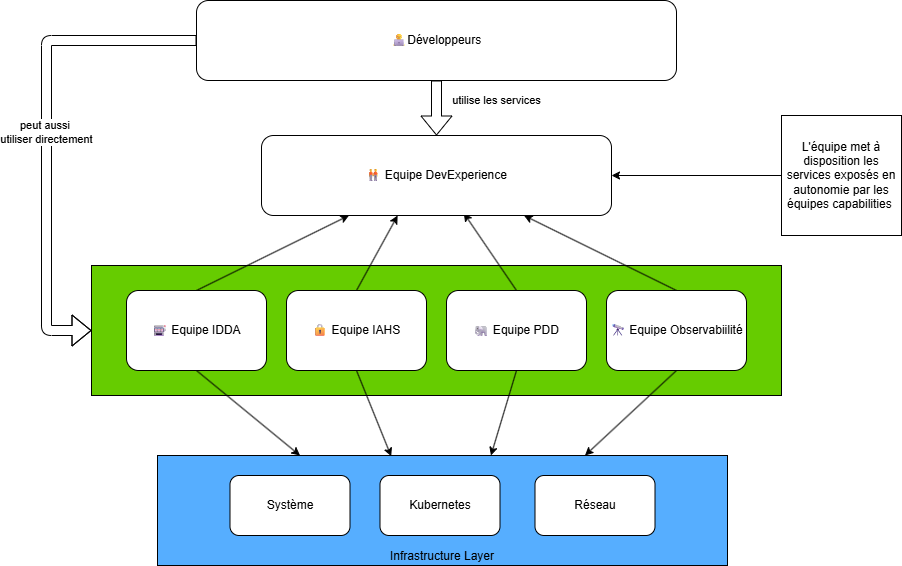

The diagram above was exported from draw.io. Its source (the exported page's mxGraphModel, read from the mxfile embedded in the PNG):
<mxGraphModel dx="1934" dy="837" grid="1" gridSize="10" guides="1" tooltips="1" connect="1" arrows="1" fold="1" page="1" pageScale="1" pageWidth="850" pageHeight="1100" background="#ffffff" math="0" shadow="0">
  <root>
    <mxCell id="0" />
    <mxCell id="1" parent="0" />
    <mxCell id="35" value="" style="rounded=0;whiteSpace=wrap;html=1;fillColor=#66CC00;strokeColor=#000000;" parent="1" vertex="1">
      <mxGeometry x="15" y="305" width="690" height="130" as="geometry" />
    </mxCell>
    <mxCell id="14" value="utilise les services" style="edgeStyle=none;html=1;shape=flexArrow;" parent="1" edge="1">
      <mxGeometry x="-0.2727" y="60" relative="1" as="geometry">
        <mxPoint x="360" y="120" as="sourcePoint" />
        <mxPoint x="360" y="175" as="targetPoint" />
        <mxPoint as="offset" />
      </mxGeometry>
    </mxCell>
    <mxCell id="33" value="peut aussi&amp;nbsp;&lt;div&gt;utiliser directement&lt;/div&gt;" style="edgeStyle=none;html=1;exitX=0;exitY=0.5;exitDx=0;exitDy=0;entryX=0;entryY=0.5;entryDx=0;entryDy=0;shape=flexArrow;" parent="1" source="2" target="35" edge="1">
      <mxGeometry relative="1" as="geometry">
        <mxPoint y="270" as="targetPoint" />
        <Array as="points">
          <mxPoint x="-30" y="80" />
          <mxPoint x="-30" y="370" />
        </Array>
      </mxGeometry>
    </mxCell>
    <mxCell id="2" value="&lt;img height=&quot;0&quot; width=&quot;0&quot; src=&quot;&amp;lt;mxfile&amp;gt;&amp;lt;br/&amp;gt;  &amp;lt;diagram id=&amp;quot;t5zBLgcVlVoodfXhRWxi&amp;quot; name=&amp;quot;Page-1&amp;quot;&amp;gt;&amp;lt;br/&amp;gt;    &amp;lt;mxGraphModel dx=&amp;quot;1299&amp;quot; dy=&amp;quot;441&amp;quot; grid=&amp;quot;1&amp;quot; gridSize=&amp;quot;10&amp;quot; guides=&amp;quot;1&amp;quot; tooltips=&amp;quot;1&amp;quot; connect=&amp;quot;1&amp;quot; arrows=&amp;quot;1&amp;quot; fold=&amp;quot;1&amp;quot; page=&amp;quot;1&amp;quot; pageScale=&amp;quot;1&amp;quot; pageWidth=&amp;quot;850&amp;quot; pageHeight=&amp;quot;1100&amp;quot; background=&amp;quot;#ffffff&amp;quot; math=&amp;quot;0&amp;quot; shadow=&amp;quot;0&amp;quot;&amp;gt;&amp;lt;br/&amp;gt;      &amp;lt;root&amp;gt;&amp;lt;br/&amp;gt;        &amp;lt;mxCell id=&amp;quot;0&amp;quot; /&amp;gt;&amp;lt;br/&amp;gt;        &amp;lt;mxCell id=&amp;quot;1&amp;quot; parent=&amp;quot;0&amp;quot; /&amp;gt;&amp;lt;br/&amp;gt;        &amp;lt;mxCell id=&amp;quot;35&amp;quot; value=&amp;quot;&amp;quot; style=&amp;quot;rounded=0;whiteSpace=wrap;html=1;&amp;quot; parent=&amp;quot;1&amp;quot; vertex=&amp;quot;1&amp;quot;&amp;gt;&amp;lt;br/&amp;gt;          &amp;lt;mxGeometry x=&amp;quot;15&amp;quot; y=&amp;quot;295&amp;quot; width=&amp;quot;690&amp;quot; height=&amp;quot;130&amp;quot; as=&amp;quot;geometry&amp;quot; /&amp;gt;&amp;lt;br/&amp;gt;        &amp;lt;/mxCell&amp;gt;&amp;lt;br/&amp;gt;        &amp;lt;mxCell id=&amp;quot;14&amp;quot; value=&amp;quot;utilise les services&amp;quot; style=&amp;quot;edgeStyle=none;html=1;shape=flexArrow;&amp;quot; parent=&amp;quot;1&amp;quot; edge=&amp;quot;1&amp;quot;&amp;gt;&amp;lt;br/&amp;gt;          &amp;lt;mxGeometry x=&amp;quot;-0.2727&amp;quot; y=&amp;quot;60&amp;quot; relative=&amp;quot;1&amp;quot; as=&amp;quot;geometry&amp;quot;&amp;gt;&amp;lt;br/&amp;gt;            &amp;lt;mxPoint x=&amp;quot;360&amp;quot; y=&amp;quot;120&amp;quot; as=&amp;quot;sourcePoint&amp;quot; /&amp;gt;&amp;lt;br/&amp;gt;            &amp;lt;mxPoint x=&amp;quot;360&amp;quot; y=&amp;quot;175&amp;quot; as=&amp;quot;targetPoint&amp;quot; /&amp;gt;&amp;lt;br/&amp;gt;            &amp;lt;mxPoint as=&amp;quot;offset&amp;quot; /&amp;gt;&amp;lt;br/&amp;gt;          &amp;lt;/mxGeometry&amp;gt;&amp;lt;br/&amp;gt;        &amp;lt;/mxCell&amp;gt;&amp;lt;br/&amp;gt;        &amp;lt;mxCell id=&amp;quot;33&amp;quot; value=&amp;quot;peut aussi&amp;amp;amp;nbsp;&amp;amp;lt;div&amp;amp;gt;utiliser directement&amp;amp;lt;/div&amp;amp;gt;&amp;quot; style=&amp;quot;edgeStyle=none;html=1;exitX=0;exitY=0.5;exitDx=0;exitDy=0;entryX=0;entryY=0.5;entryDx=0;entryDy=0;shape=flexArrow;&amp;quot; parent=&amp;quot;1&amp;quot; source=&amp;quot;2&amp;quot; target=&amp;quot;35&amp;quot; edge=&amp;quot;1&amp;quot;&amp;gt;&amp;lt;br/&amp;gt;          &amp;lt;mxGeometry relative=&amp;quot;1&amp;quot; as=&amp;quot;geometry&amp;quot;&amp;gt;&amp;lt;br/&amp;gt;            &amp;lt;mxPoint y=&amp;quot;270&amp;quot; as=&amp;quot;targetPoint&amp;quot; /&amp;gt;&amp;lt;br/&amp;gt;            &amp;lt;Array as=&amp;quot;points&amp;quot;&amp;gt;&amp;lt;br/&amp;gt;              &amp;lt;mxPoint x=&amp;quot;-30&amp;quot; y=&amp;quot;80&amp;quot; /&amp;gt;&amp;lt;br/&amp;gt;              &amp;lt;mxPoint x=&amp;quot;-30&amp;quot; y=&amp;quot;360&amp;quot; /&amp;gt;&amp;lt;br/&amp;gt;            &amp;lt;/Array&amp;gt;&amp;lt;br/&amp;gt;          &amp;lt;/mxGeometry&amp;gt;&amp;lt;br/&amp;gt;        &amp;lt;/mxCell&amp;gt;&amp;lt;br/&amp;gt;        &amp;lt;mxCell id=&amp;quot;2&amp;quot; value=&amp;quot;DEV&amp;quot; style=&amp;quot;rounded=1;whiteSpace=wrap;html=1;&amp;quot; parent=&amp;quot;1&amp;quot; vertex=&amp;quot;1&amp;quot;&amp;gt;&amp;lt;br/&amp;gt;          &amp;lt;mxGeometry x=&amp;quot;120&amp;quot; y=&amp;quot;40&amp;quot; width=&amp;quot;480&amp;quot; height=&amp;quot;80&amp;quot; as=&amp;quot;geometry&amp;quot; /&amp;gt;&amp;lt;br/&amp;gt;        &amp;lt;/mxCell&amp;gt;&amp;lt;br/&amp;gt;        &amp;lt;mxCell id=&amp;quot;4&amp;quot; value=&amp;quot;&amp;quot; style=&amp;quot;edgeStyle=none;html=1;entryX=1;entryY=0.5;entryDx=0;entryDy=0;&amp;quot; parent=&amp;quot;1&amp;quot; source=&amp;quot;3&amp;quot; target=&amp;quot;5&amp;quot; edge=&amp;quot;1&amp;quot;&amp;gt;&amp;lt;br/&amp;gt;          &amp;lt;mxGeometry relative=&amp;quot;1&amp;quot; as=&amp;quot;geometry&amp;quot; /&amp;gt;&amp;lt;br/&amp;gt;        &amp;lt;/mxCell&amp;gt;&amp;lt;br/&amp;gt;        &amp;lt;mxCell id=&amp;quot;3&amp;quot; value=&amp;quot;L&amp;amp;#39;équipe platform est cliente des équipes sous jacentes.&amp;amp;amp;nbsp;&amp;quot; style=&amp;quot;rounded=0;whiteSpace=wrap;html=1;&amp;quot; parent=&amp;quot;1&amp;quot; vertex=&amp;quot;1&amp;quot;&amp;gt;&amp;lt;br/&amp;gt;          &amp;lt;mxGeometry x=&amp;quot;750&amp;quot; y=&amp;quot;120&amp;quot; width=&amp;quot;120&amp;quot; height=&amp;quot;190&amp;quot; as=&amp;quot;geometry&amp;quot; /&amp;gt;&amp;lt;br/&amp;gt;        &amp;lt;/mxCell&amp;gt;&amp;lt;br/&amp;gt;        &amp;lt;mxCell id=&amp;quot;10&amp;quot; style=&amp;quot;edgeStyle=none;html=1;exitX=0.5;exitY=1;exitDx=0;exitDy=0;entryX=0.5;entryY=0;entryDx=0;entryDy=0;&amp;quot; parent=&amp;quot;1&amp;quot; source=&amp;quot;5&amp;quot; target=&amp;quot;6&amp;quot; edge=&amp;quot;1&amp;quot;&amp;gt;&amp;lt;br/&amp;gt;          &amp;lt;mxGeometry relative=&amp;quot;1&amp;quot; as=&amp;quot;geometry&amp;quot; /&amp;gt;&amp;lt;br/&amp;gt;        &amp;lt;/mxCell&amp;gt;&amp;lt;br/&amp;gt;        &amp;lt;mxCell id=&amp;quot;11&amp;quot; style=&amp;quot;edgeStyle=none;html=1;exitX=0.5;exitY=1;exitDx=0;exitDy=0;entryX=0.5;entryY=0;entryDx=0;entryDy=0;&amp;quot; parent=&amp;quot;1&amp;quot; source=&amp;quot;5&amp;quot; target=&amp;quot;7&amp;quot; edge=&amp;quot;1&amp;quot;&amp;gt;&amp;lt;br/&amp;gt;          &amp;lt;mxGeometry relative=&amp;quot;1&amp;quot; as=&amp;quot;geometry&amp;quot; /&amp;gt;&amp;lt;br/&amp;gt;        &amp;lt;/mxCell&amp;gt;&amp;lt;br/&amp;gt;        &amp;lt;mxCell id=&amp;quot;12&amp;quot; style=&amp;quot;edgeStyle=none;html=1;exitX=0.5;exitY=1;exitDx=0;exitDy=0;entryX=0.5;entryY=0;entryDx=0;entryDy=0;&amp;quot; parent=&amp;quot;1&amp;quot; source=&amp;quot;5&amp;quot; target=&amp;quot;8&amp;quot; edge=&amp;quot;1&amp;quot;&amp;gt;&amp;lt;br/&amp;gt;          &amp;lt;mxGeometry relative=&amp;quot;1&amp;quot; as=&amp;quot;geometry&amp;quot; /&amp;gt;&amp;lt;br/&amp;gt;        &amp;lt;/mxCell&amp;gt;&amp;lt;br/&amp;gt;        &amp;lt;mxCell id=&amp;quot;13&amp;quot; style=&amp;quot;edgeStyle=none;html=1;exitX=0.5;exitY=1;exitDx=0;exitDy=0;entryX=0.5;entryY=0;entryDx=0;entryDy=0;&amp;quot; parent=&amp;quot;1&amp;quot; source=&amp;quot;5&amp;quot; target=&amp;quot;9&amp;quot; edge=&amp;quot;1&amp;quot;&amp;gt;&amp;lt;br/&amp;gt;          &amp;lt;mxGeometry relative=&amp;quot;1&amp;quot; as=&amp;quot;geometry&amp;quot; /&amp;gt;&amp;lt;br/&amp;gt;        &amp;lt;/mxCell&amp;gt;&amp;lt;br/&amp;gt;        &amp;lt;mxCell id=&amp;quot;5&amp;quot; value=&amp;quot;Equipe Plateforme Engineering&amp;quot; style=&amp;quot;rounded=1;whiteSpace=wrap;html=1;&amp;quot; parent=&amp;quot;1&amp;quot; vertex=&amp;quot;1&amp;quot;&amp;gt;&amp;lt;br/&amp;gt;          &amp;lt;mxGeometry x=&amp;quot;185&amp;quot; y=&amp;quot;175&amp;quot; width=&amp;quot;350&amp;quot; height=&amp;quot;80&amp;quot; as=&amp;quot;geometry&amp;quot; /&amp;gt;&amp;lt;br/&amp;gt;        &amp;lt;/mxCell&amp;gt;&amp;lt;br/&amp;gt;        &amp;lt;mxCell id=&amp;quot;19&amp;quot; style=&amp;quot;edgeStyle=none;html=1;exitX=0.5;exitY=1;exitDx=0;exitDy=0;entryX=0.5;entryY=1;entryDx=0;entryDy=0;dashed=1;&amp;quot; parent=&amp;quot;1&amp;quot; source=&amp;quot;6&amp;quot; target=&amp;quot;7&amp;quot; edge=&amp;quot;1&amp;quot;&amp;gt;&amp;lt;br/&amp;gt;          &amp;lt;mxGeometry relative=&amp;quot;1&amp;quot; as=&amp;quot;geometry&amp;quot;&amp;gt;&amp;lt;br/&amp;gt;            &amp;lt;Array as=&amp;quot;points&amp;quot;&amp;gt;&amp;lt;br/&amp;gt;              &amp;lt;mxPoint x=&amp;quot;120&amp;quot; y=&amp;quot;430&amp;quot; /&amp;gt;&amp;lt;br/&amp;gt;              &amp;lt;mxPoint x=&amp;quot;280&amp;quot; y=&amp;quot;430&amp;quot; /&amp;gt;&amp;lt;br/&amp;gt;            &amp;lt;/Array&amp;gt;&amp;lt;br/&amp;gt;          &amp;lt;/mxGeometry&amp;gt;&amp;lt;br/&amp;gt;        &amp;lt;/mxCell&amp;gt;&amp;lt;br/&amp;gt;        &amp;lt;mxCell id=&amp;quot;29&amp;quot; style=&amp;quot;edgeStyle=none;html=1;exitX=0.5;exitY=1;exitDx=0;exitDy=0;&amp;quot; parent=&amp;quot;1&amp;quot; source=&amp;quot;6&amp;quot; target=&amp;quot;27&amp;quot; edge=&amp;quot;1&amp;quot;&amp;gt;&amp;lt;br/&amp;gt;          &amp;lt;mxGeometry relative=&amp;quot;1&amp;quot; as=&amp;quot;geometry&amp;quot; /&amp;gt;&amp;lt;br/&amp;gt;        &amp;lt;/mxCell&amp;gt;&amp;lt;br/&amp;gt;        &amp;lt;mxCell id=&amp;quot;6&amp;quot; value=&amp;quot;Equipe IDDA&amp;quot; style=&amp;quot;rounded=1;whiteSpace=wrap;html=1;&amp;quot; parent=&amp;quot;1&amp;quot; vertex=&amp;quot;1&amp;quot;&amp;gt;&amp;lt;br/&amp;gt;          &amp;lt;mxGeometry x=&amp;quot;50&amp;quot; y=&amp;quot;320&amp;quot; width=&amp;quot;140&amp;quot; height=&amp;quot;80&amp;quot; as=&amp;quot;geometry&amp;quot; /&amp;gt;&amp;lt;br/&amp;gt;        &amp;lt;/mxCell&amp;gt;&amp;lt;br/&amp;gt;        &amp;lt;mxCell id=&amp;quot;30&amp;quot; style=&amp;quot;edgeStyle=none;html=1;exitX=0.5;exitY=1;exitDx=0;exitDy=0;entryX=0.5;entryY=0;entryDx=0;entryDy=0;&amp;quot; parent=&amp;quot;1&amp;quot; source=&amp;quot;7&amp;quot; target=&amp;quot;27&amp;quot; edge=&amp;quot;1&amp;quot;&amp;gt;&amp;lt;br/&amp;gt;          &amp;lt;mxGeometry relative=&amp;quot;1&amp;quot; as=&amp;quot;geometry&amp;quot; /&amp;gt;&amp;lt;br/&amp;gt;        &amp;lt;/mxCell&amp;gt;&amp;lt;br/&amp;gt;        &amp;lt;mxCell id=&amp;quot;7&amp;quot; value=&amp;quot;Equipe IAHS&amp;quot; style=&amp;quot;rounded=1;whiteSpace=wrap;html=1;&amp;quot; parent=&amp;quot;1&amp;quot; vertex=&amp;quot;1&amp;quot;&amp;gt;&amp;lt;br/&amp;gt;          &amp;lt;mxGeometry x=&amp;quot;210&amp;quot; y=&amp;quot;320&amp;quot; width=&amp;quot;140&amp;quot; height=&amp;quot;80&amp;quot; as=&amp;quot;geometry&amp;quot; /&amp;gt;&amp;lt;br/&amp;gt;        &amp;lt;/mxCell&amp;gt;&amp;lt;br/&amp;gt;        &amp;lt;mxCell id=&amp;quot;31&amp;quot; style=&amp;quot;edgeStyle=none;html=1;exitX=0.5;exitY=1;exitDx=0;exitDy=0;entryX=0.5;entryY=0;entryDx=0;entryDy=0;&amp;quot; parent=&amp;quot;1&amp;quot; source=&amp;quot;8&amp;quot; target=&amp;quot;27&amp;quot; edge=&amp;quot;1&amp;quot;&amp;gt;&amp;lt;br/&amp;gt;          &amp;lt;mxGeometry relative=&amp;quot;1&amp;quot; as=&amp;quot;geometry&amp;quot;&amp;gt;&amp;lt;br/&amp;gt;            &amp;lt;mxPoint x=&amp;quot;360&amp;quot; y=&amp;quot;490&amp;quot; as=&amp;quot;targetPoint&amp;quot; /&amp;gt;&amp;lt;br/&amp;gt;          &amp;lt;/mxGeometry&amp;gt;&amp;lt;br/&amp;gt;        &amp;lt;/mxCell&amp;gt;&amp;lt;br/&amp;gt;        &amp;lt;mxCell id=&amp;quot;8&amp;quot; value=&amp;quot;Equipe PDD&amp;quot; style=&amp;quot;rounded=1;whiteSpace=wrap;html=1;&amp;quot; parent=&amp;quot;1&amp;quot; vertex=&amp;quot;1&amp;quot;&amp;gt;&amp;lt;br/&amp;gt;          &amp;lt;mxGeometry x=&amp;quot;370&amp;quot; y=&amp;quot;320&amp;quot; width=&amp;quot;140&amp;quot; height=&amp;quot;80&amp;quot; as=&amp;quot;geometry&amp;quot; /&amp;gt;&amp;lt;br/&amp;gt;        &amp;lt;/mxCell&amp;gt;&amp;lt;br/&amp;gt;        &amp;lt;mxCell id=&amp;quot;20&amp;quot; style=&amp;quot;edgeStyle=none;html=1;exitX=0.5;exitY=1;exitDx=0;exitDy=0;entryX=0.75;entryY=1;entryDx=0;entryDy=0;dashed=1;&amp;quot; parent=&amp;quot;1&amp;quot; source=&amp;quot;9&amp;quot; target=&amp;quot;6&amp;quot; edge=&amp;quot;1&amp;quot;&amp;gt;&amp;lt;br/&amp;gt;          &amp;lt;mxGeometry relative=&amp;quot;1&amp;quot; as=&amp;quot;geometry&amp;quot;&amp;gt;&amp;lt;br/&amp;gt;            &amp;lt;Array as=&amp;quot;points&amp;quot;&amp;gt;&amp;lt;br/&amp;gt;              &amp;lt;mxPoint x=&amp;quot;600&amp;quot; y=&amp;quot;440&amp;quot; /&amp;gt;&amp;lt;br/&amp;gt;              &amp;lt;mxPoint x=&amp;quot;155&amp;quot; y=&amp;quot;440&amp;quot; /&amp;gt;&amp;lt;br/&amp;gt;            &amp;lt;/Array&amp;gt;&amp;lt;br/&amp;gt;          &amp;lt;/mxGeometry&amp;gt;&amp;lt;br/&amp;gt;        &amp;lt;/mxCell&amp;gt;&amp;lt;br/&amp;gt;        &amp;lt;mxCell id=&amp;quot;21&amp;quot; style=&amp;quot;edgeStyle=none;html=1;exitX=0.25;exitY=1;exitDx=0;exitDy=0;entryX=0.75;entryY=1;entryDx=0;entryDy=0;dashed=1;&amp;quot; parent=&amp;quot;1&amp;quot; source=&amp;quot;9&amp;quot; target=&amp;quot;7&amp;quot; edge=&amp;quot;1&amp;quot;&amp;gt;&amp;lt;br/&amp;gt;          &amp;lt;mxGeometry relative=&amp;quot;1&amp;quot; as=&amp;quot;geometry&amp;quot;&amp;gt;&amp;lt;br/&amp;gt;            &amp;lt;Array as=&amp;quot;points&amp;quot;&amp;gt;&amp;lt;br/&amp;gt;              &amp;lt;mxPoint x=&amp;quot;565&amp;quot; y=&amp;quot;430&amp;quot; /&amp;gt;&amp;lt;br/&amp;gt;              &amp;lt;mxPoint x=&amp;quot;315&amp;quot; y=&amp;quot;430&amp;quot; /&amp;gt;&amp;lt;br/&amp;gt;            &amp;lt;/Array&amp;gt;&amp;lt;br/&amp;gt;          &amp;lt;/mxGeometry&amp;gt;&amp;lt;br/&amp;gt;        &amp;lt;/mxCell&amp;gt;&amp;lt;br/&amp;gt;        &amp;lt;mxCell id=&amp;quot;32&amp;quot; style=&amp;quot;edgeStyle=none;html=1;exitX=0.5;exitY=1;exitDx=0;exitDy=0;entryX=0.75;entryY=0;entryDx=0;entryDy=0;&amp;quot; parent=&amp;quot;1&amp;quot; source=&amp;quot;9&amp;quot; target=&amp;quot;27&amp;quot; edge=&amp;quot;1&amp;quot;&amp;gt;&amp;lt;br/&amp;gt;          &amp;lt;mxGeometry relative=&amp;quot;1&amp;quot; as=&amp;quot;geometry&amp;quot; /&amp;gt;&amp;lt;br/&amp;gt;        &amp;lt;/mxCell&amp;gt;&amp;lt;br/&amp;gt;        &amp;lt;mxCell id=&amp;quot;9&amp;quot; value=&amp;quot;Equipe Observabiilité&amp;quot; style=&amp;quot;rounded=1;whiteSpace=wrap;html=1;&amp;quot; parent=&amp;quot;1&amp;quot; vertex=&amp;quot;1&amp;quot;&amp;gt;&amp;lt;br/&amp;gt;          &amp;lt;mxGeometry x=&amp;quot;530&amp;quot; y=&amp;quot;320&amp;quot; width=&amp;quot;140&amp;quot; height=&amp;quot;80&amp;quot; as=&amp;quot;geometry&amp;quot; /&amp;gt;&amp;lt;br/&amp;gt;        &amp;lt;/mxCell&amp;gt;&amp;lt;br/&amp;gt;        &amp;lt;mxCell id=&amp;quot;28&amp;quot; value=&amp;quot;&amp;quot; style=&amp;quot;group&amp;quot; parent=&amp;quot;1&amp;quot; vertex=&amp;quot;1&amp;quot; connectable=&amp;quot;0&amp;quot;&amp;gt;&amp;lt;br/&amp;gt;          &amp;lt;mxGeometry x=&amp;quot;81&amp;quot; y=&amp;quot;495&amp;quot; width=&amp;quot;570&amp;quot; height=&amp;quot;110&amp;quot; as=&amp;quot;geometry&amp;quot; /&amp;gt;&amp;lt;br/&amp;gt;        &amp;lt;/mxCell&amp;gt;&amp;lt;br/&amp;gt;        &amp;lt;mxCell id=&amp;quot;27&amp;quot; value=&amp;quot;Infrastructure Layer&amp;quot; style=&amp;quot;rounded=0;whiteSpace=wrap;html=1;verticalAlign=bottom;&amp;quot; parent=&amp;quot;28&amp;quot; vertex=&amp;quot;1&amp;quot;&amp;gt;&amp;lt;br/&amp;gt;          &amp;lt;mxGeometry width=&amp;quot;570&amp;quot; height=&amp;quot;110&amp;quot; as=&amp;quot;geometry&amp;quot; /&amp;gt;&amp;lt;br/&amp;gt;        &amp;lt;/mxCell&amp;gt;&amp;lt;br/&amp;gt;        &amp;lt;mxCell id=&amp;quot;15&amp;quot; value=&amp;quot;Système&amp;quot; style=&amp;quot;rounded=1;whiteSpace=wrap;html=1;&amp;quot; parent=&amp;quot;28&amp;quot; vertex=&amp;quot;1&amp;quot;&amp;gt;&amp;lt;br/&amp;gt;          &amp;lt;mxGeometry x=&amp;quot;72.5&amp;quot; y=&amp;quot;20&amp;quot; width=&amp;quot;120&amp;quot; height=&amp;quot;60&amp;quot; as=&amp;quot;geometry&amp;quot; /&amp;gt;&amp;lt;br/&amp;gt;        &amp;lt;/mxCell&amp;gt;&amp;lt;br/&amp;gt;        &amp;lt;mxCell id=&amp;quot;16&amp;quot; value=&amp;quot;Kubernetes&amp;quot; style=&amp;quot;rounded=1;whiteSpace=wrap;html=1;&amp;quot; parent=&amp;quot;28&amp;quot; vertex=&amp;quot;1&amp;quot;&amp;gt;&amp;lt;br/&amp;gt;          &amp;lt;mxGeometry x=&amp;quot;222.5&amp;quot; y=&amp;quot;20&amp;quot; width=&amp;quot;120&amp;quot; height=&amp;quot;60&amp;quot; as=&amp;quot;geometry&amp;quot; /&amp;gt;&amp;lt;br/&amp;gt;        &amp;lt;/mxCell&amp;gt;&amp;lt;br/&amp;gt;        &amp;lt;mxCell id=&amp;quot;17&amp;quot; value=&amp;quot;Réseau&amp;quot; style=&amp;quot;rounded=1;whiteSpace=wrap;html=1;&amp;quot; parent=&amp;quot;28&amp;quot; vertex=&amp;quot;1&amp;quot;&amp;gt;&amp;lt;br/&amp;gt;          &amp;lt;mxGeometry x=&amp;quot;377.5&amp;quot; y=&amp;quot;20&amp;quot; width=&amp;quot;120&amp;quot; height=&amp;quot;60&amp;quot; as=&amp;quot;geometry&amp;quot; /&amp;gt;&amp;lt;br/&amp;gt;        &amp;lt;/mxCell&amp;gt;&amp;lt;br/&amp;gt;      &amp;lt;/root&amp;gt;&amp;lt;br/&amp;gt;    &amp;lt;/mxGraphModel&amp;gt;&amp;lt;br/&amp;gt;  &amp;lt;/diagram&amp;gt;&amp;lt;br/&amp;gt;&amp;lt;/mxfile&amp;gt;&quot;&gt;👨💻Développeurs" style="rounded=1;whiteSpace=wrap;html=1;" parent="1" vertex="1">
      <mxGeometry x="120" y="40" width="480" height="80" as="geometry" />
    </mxCell>
    <mxCell id="4" value="" style="edgeStyle=none;html=1;entryX=1;entryY=0.5;entryDx=0;entryDy=0;" parent="1" source="3" target="5" edge="1">
      <mxGeometry relative="1" as="geometry" />
    </mxCell>
    <mxCell id="3" value="L'équipe met à disposition les services exposés en autonomie par les équipes capabilities&amp;nbsp;" style="rounded=0;whiteSpace=wrap;html=1;" parent="1" vertex="1">
      <mxGeometry x="705" y="155" width="120" height="120" as="geometry" />
    </mxCell>
    <mxCell id="10" style="edgeStyle=none;html=1;exitX=0.25;exitY=1;exitDx=0;exitDy=0;entryX=0.5;entryY=0;entryDx=0;entryDy=0;startArrow=classic;startFill=1;endArrow=none;endFill=0;" parent="1" source="5" target="6" edge="1">
      <mxGeometry relative="1" as="geometry" />
    </mxCell>
    <mxCell id="11" style="edgeStyle=none;html=1;exitX=0.389;exitY=1;exitDx=0;exitDy=0;entryX=0.5;entryY=0;entryDx=0;entryDy=0;startArrow=classic;startFill=1;endArrow=none;endFill=0;exitPerimeter=0;" parent="1" source="5" target="7" edge="1">
      <mxGeometry relative="1" as="geometry" />
    </mxCell>
    <mxCell id="12" style="edgeStyle=none;html=1;exitX=0.578;exitY=0.97;exitDx=0;exitDy=0;entryX=0.5;entryY=0;entryDx=0;entryDy=0;startArrow=classic;startFill=1;endArrow=none;endFill=0;exitPerimeter=0;" parent="1" source="5" target="8" edge="1">
      <mxGeometry relative="1" as="geometry" />
    </mxCell>
    <mxCell id="13" style="edgeStyle=none;html=1;exitX=0.75;exitY=1;exitDx=0;exitDy=0;entryX=0.5;entryY=0;entryDx=0;entryDy=0;startArrow=classic;startFill=1;endArrow=none;endFill=0;" parent="1" source="5" target="9" edge="1">
      <mxGeometry relative="1" as="geometry" />
    </mxCell>
    <mxCell id="5" value="🧑🤝🧑 Equipe DevExperience" style="rounded=1;whiteSpace=wrap;html=1;" parent="1" vertex="1">
      <mxGeometry x="185" y="175" width="350" height="80" as="geometry" />
    </mxCell>
    <mxCell id="29" style="edgeStyle=none;html=1;exitX=0.5;exitY=1;exitDx=0;exitDy=0;entryX=0.25;entryY=0;entryDx=0;entryDy=0;" parent="1" source="6" target="27" edge="1">
      <mxGeometry relative="1" as="geometry" />
    </mxCell>
    <mxCell id="6" value="🎰 Equipe IDDA" style="rounded=1;whiteSpace=wrap;html=1;" parent="1" vertex="1">
      <mxGeometry x="50" y="330" width="140" height="80" as="geometry" />
    </mxCell>
    <mxCell id="30" style="edgeStyle=none;html=1;exitX=0.5;exitY=1;exitDx=0;exitDy=0;entryX=0.41;entryY=0.007;entryDx=0;entryDy=0;entryPerimeter=0;" parent="1" source="7" target="27" edge="1">
      <mxGeometry relative="1" as="geometry" />
    </mxCell>
    <mxCell id="7" value="🔒 Equipe IAHS" style="rounded=1;whiteSpace=wrap;html=1;" parent="1" vertex="1">
      <mxGeometry x="210" y="330" width="140" height="80" as="geometry" />
    </mxCell>
    <mxCell id="31" style="edgeStyle=none;html=1;exitX=0.5;exitY=1;exitDx=0;exitDy=0;entryX=0.585;entryY=0;entryDx=0;entryDy=0;entryPerimeter=0;" parent="1" source="8" target="27" edge="1">
      <mxGeometry relative="1" as="geometry">
        <mxPoint x="420" y="490" as="targetPoint" />
      </mxGeometry>
    </mxCell>
    <mxCell id="8" value="🐘 Equipe PDD" style="rounded=1;whiteSpace=wrap;html=1;" parent="1" vertex="1">
      <mxGeometry x="370" y="330" width="140" height="80" as="geometry" />
    </mxCell>
    <mxCell id="32" style="edgeStyle=none;html=1;exitX=0.5;exitY=1;exitDx=0;exitDy=0;entryX=0.75;entryY=0;entryDx=0;entryDy=0;" parent="1" source="9" target="27" edge="1">
      <mxGeometry relative="1" as="geometry" />
    </mxCell>
    <mxCell id="9" value="🔭&amp;nbsp;Equipe Observabiilité" style="rounded=1;whiteSpace=wrap;html=1;" parent="1" vertex="1">
      <mxGeometry x="530" y="330" width="140" height="80" as="geometry" />
    </mxCell>
    <mxCell id="28" value="" style="group;fillColor=#0066CC;strokeColor=#6c8ebf;" parent="1" vertex="1" connectable="0">
      <mxGeometry x="81" y="495" width="570" height="110" as="geometry" />
    </mxCell>
    <mxCell id="27" value="Infrastructure Layer" style="rounded=0;whiteSpace=wrap;html=1;verticalAlign=bottom;gradientColor=none;fillColor=#56AEFF;" parent="28" vertex="1">
      <mxGeometry width="570" height="110" as="geometry" />
    </mxCell>
    <mxCell id="15" value="Système" style="rounded=1;whiteSpace=wrap;html=1;" parent="28" vertex="1">
      <mxGeometry x="72.5" y="20" width="120" height="60" as="geometry" />
    </mxCell>
    <mxCell id="16" value="Kubernetes" style="rounded=1;whiteSpace=wrap;html=1;" parent="28" vertex="1">
      <mxGeometry x="222.5" y="20" width="120" height="60" as="geometry" />
    </mxCell>
    <mxCell id="17" value="Réseau" style="rounded=1;whiteSpace=wrap;html=1;" parent="28" vertex="1">
      <mxGeometry x="377.5" y="20" width="120" height="60" as="geometry" />
    </mxCell>
  </root>
</mxGraphModel>